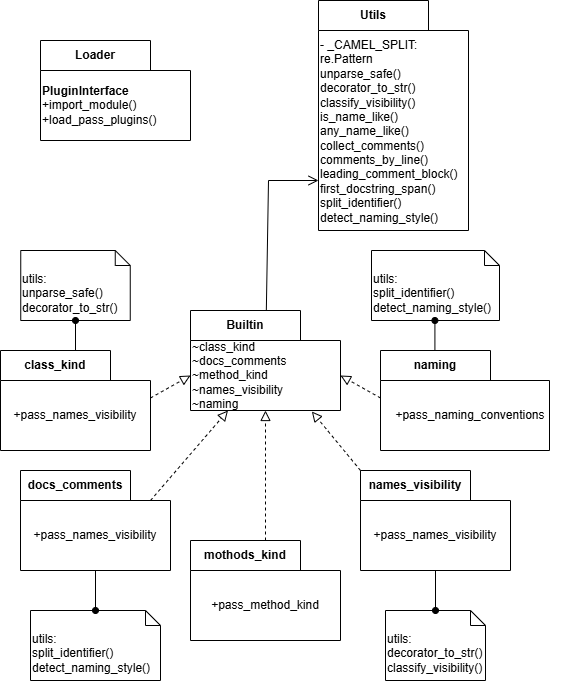

The diagram above was exported from draw.io. Its source (the exported page's mxGraphModel, read from the mxfile embedded in the PNG):
<mxGraphModel dx="654" dy="979" grid="1" gridSize="10" guides="1" tooltips="1" connect="1" arrows="1" fold="1" page="1" pageScale="1" pageWidth="573" pageHeight="707" math="0" shadow="0">
  <root>
    <mxCell id="0" />
    <mxCell id="1" parent="0" />
    <mxCell id="O8gH9AAk3ZUsTJHF-oM1-1" value="Loader" style="shape=folder;fontStyle=1;tabWidth=110;tabHeight=30;tabPosition=left;html=1;boundedLbl=1;labelInHeader=1;container=1;collapsible=0;whiteSpace=wrap;" vertex="1" parent="1">
      <mxGeometry x="52" y="50" width="150" height="100" as="geometry" />
    </mxCell>
    <mxCell id="O8gH9AAk3ZUsTJHF-oM1-2" value="&lt;b&gt;PluginInterface&lt;/b&gt;&lt;div&gt;+import_module()&lt;/div&gt;&lt;div&gt;+load_pass_plugins()&lt;/div&gt;" style="html=1;strokeColor=none;resizeWidth=1;resizeHeight=1;fillColor=none;part=1;connectable=0;allowArrows=0;deletable=0;whiteSpace=wrap;align=left;" vertex="1" parent="O8gH9AAk3ZUsTJHF-oM1-1">
      <mxGeometry width="150" height="70" relative="1" as="geometry">
        <mxPoint y="30" as="offset" />
      </mxGeometry>
    </mxCell>
    <mxCell id="0IHX7ORP-z3oBeUzZnX3-1" value="Builtin" style="shape=folder;fontStyle=1;tabWidth=110;tabHeight=30;tabPosition=left;html=1;boundedLbl=1;labelInHeader=1;container=1;collapsible=0;whiteSpace=wrap;" vertex="1" parent="1">
      <mxGeometry x="202" y="320" width="150" height="100" as="geometry" />
    </mxCell>
    <mxCell id="0IHX7ORP-z3oBeUzZnX3-2" value="~class_kind&lt;div&gt;~docs_comments&lt;/div&gt;&lt;div&gt;~method_kind&lt;/div&gt;&lt;div&gt;~names_visibility&lt;/div&gt;&lt;div&gt;~naming&lt;/div&gt;" style="html=1;strokeColor=none;resizeWidth=1;resizeHeight=1;fillColor=none;part=1;connectable=0;allowArrows=0;deletable=0;whiteSpace=wrap;align=left;" vertex="1" parent="0IHX7ORP-z3oBeUzZnX3-1">
      <mxGeometry width="150" height="70" relative="1" as="geometry">
        <mxPoint y="30" as="offset" />
      </mxGeometry>
    </mxCell>
    <mxCell id="0IHX7ORP-z3oBeUzZnX3-3" value="names_visibility" style="shape=folder;fontStyle=1;tabWidth=110;tabHeight=30;tabPosition=left;html=1;boundedLbl=1;labelInHeader=1;container=1;collapsible=0;whiteSpace=wrap;" vertex="1" parent="1">
      <mxGeometry x="372" y="480" width="150" height="100" as="geometry" />
    </mxCell>
    <mxCell id="0IHX7ORP-z3oBeUzZnX3-4" value="+pass_names_visibility" style="html=1;strokeColor=none;resizeWidth=1;resizeHeight=1;fillColor=none;part=1;connectable=0;allowArrows=0;deletable=0;whiteSpace=wrap;" vertex="1" parent="0IHX7ORP-z3oBeUzZnX3-3">
      <mxGeometry width="150" height="70" relative="1" as="geometry">
        <mxPoint y="30" as="offset" />
      </mxGeometry>
    </mxCell>
    <mxCell id="0IHX7ORP-z3oBeUzZnX3-5" value="&lt;span style=&quot;text-align: left;&quot;&gt;naming&lt;/span&gt;" style="shape=folder;fontStyle=1;tabWidth=110;tabHeight=30;tabPosition=left;html=1;boundedLbl=1;labelInHeader=1;container=1;collapsible=0;whiteSpace=wrap;" vertex="1" parent="1">
      <mxGeometry x="392" y="360" width="169" height="100" as="geometry" />
    </mxCell>
    <mxCell id="0IHX7ORP-z3oBeUzZnX3-6" value="+pass_naming_conventions" style="html=1;strokeColor=none;resizeWidth=1;resizeHeight=1;fillColor=none;part=1;connectable=0;allowArrows=0;deletable=0;whiteSpace=wrap;" vertex="1" parent="0IHX7ORP-z3oBeUzZnX3-5">
      <mxGeometry width="180.26666666666668" height="70" relative="1" as="geometry">
        <mxPoint y="30" as="offset" />
      </mxGeometry>
    </mxCell>
    <mxCell id="0IHX7ORP-z3oBeUzZnX3-7" value="&lt;span style=&quot;text-align: left;&quot;&gt;class_kind&lt;/span&gt;" style="shape=folder;fontStyle=1;tabWidth=110;tabHeight=30;tabPosition=left;html=1;boundedLbl=1;labelInHeader=1;container=1;collapsible=0;whiteSpace=wrap;" vertex="1" parent="1">
      <mxGeometry x="12" y="360" width="150" height="100" as="geometry" />
    </mxCell>
    <mxCell id="0IHX7ORP-z3oBeUzZnX3-8" value="+pass_names_visibility" style="html=1;strokeColor=none;resizeWidth=1;resizeHeight=1;fillColor=none;part=1;connectable=0;allowArrows=0;deletable=0;whiteSpace=wrap;" vertex="1" parent="0IHX7ORP-z3oBeUzZnX3-7">
      <mxGeometry width="150" height="70" relative="1" as="geometry">
        <mxPoint y="30" as="offset" />
      </mxGeometry>
    </mxCell>
    <mxCell id="0IHX7ORP-z3oBeUzZnX3-9" value="&lt;span style=&quot;text-align: left;&quot;&gt;docs_comments&lt;/span&gt;" style="shape=folder;fontStyle=1;tabWidth=110;tabHeight=30;tabPosition=left;html=1;boundedLbl=1;labelInHeader=1;container=1;collapsible=0;whiteSpace=wrap;" vertex="1" parent="1">
      <mxGeometry x="32" y="480" width="150" height="100" as="geometry" />
    </mxCell>
    <mxCell id="0IHX7ORP-z3oBeUzZnX3-10" value="+pass_names_visibility" style="html=1;strokeColor=none;resizeWidth=1;resizeHeight=1;fillColor=none;part=1;connectable=0;allowArrows=0;deletable=0;whiteSpace=wrap;" vertex="1" parent="0IHX7ORP-z3oBeUzZnX3-9">
      <mxGeometry width="150" height="70" relative="1" as="geometry">
        <mxPoint y="30" as="offset" />
      </mxGeometry>
    </mxCell>
    <mxCell id="0IHX7ORP-z3oBeUzZnX3-11" value="&lt;span style=&quot;text-align: left;&quot;&gt;mothods_kind&lt;/span&gt;" style="shape=folder;fontStyle=1;tabWidth=110;tabHeight=30;tabPosition=left;html=1;boundedLbl=1;labelInHeader=1;container=1;collapsible=0;whiteSpace=wrap;" vertex="1" parent="1">
      <mxGeometry x="202" y="550" width="150" height="100" as="geometry" />
    </mxCell>
    <mxCell id="0IHX7ORP-z3oBeUzZnX3-12" value="+pass_method_kind" style="html=1;strokeColor=none;resizeWidth=1;resizeHeight=1;fillColor=none;part=1;connectable=0;allowArrows=0;deletable=0;whiteSpace=wrap;" vertex="1" parent="0IHX7ORP-z3oBeUzZnX3-11">
      <mxGeometry width="150" height="70" relative="1" as="geometry">
        <mxPoint y="30" as="offset" />
      </mxGeometry>
    </mxCell>
    <mxCell id="0IHX7ORP-z3oBeUzZnX3-13" value="" style="endArrow=block;startArrow=none;endFill=0;startFill=0;endSize=8;html=1;verticalAlign=bottom;dashed=1;labelBackgroundColor=none;rounded=0;exitX=0.5;exitY=0;exitDx=0;exitDy=0;exitPerimeter=0;entryX=0.5;entryY=1;entryDx=0;entryDy=0;entryPerimeter=0;" edge="1" parent="1" source="0IHX7ORP-z3oBeUzZnX3-11" target="0IHX7ORP-z3oBeUzZnX3-1">
      <mxGeometry width="160" relative="1" as="geometry">
        <mxPoint x="211" y="540" as="sourcePoint" />
        <mxPoint x="371" y="540" as="targetPoint" />
      </mxGeometry>
    </mxCell>
    <mxCell id="0IHX7ORP-z3oBeUzZnX3-14" value="" style="endArrow=block;startArrow=none;endFill=0;startFill=0;endSize=8;html=1;verticalAlign=bottom;dashed=1;labelBackgroundColor=none;rounded=0;exitX=0;exitY=0;exitDx=130;exitDy=30;exitPerimeter=0;entryX=0.25;entryY=1;entryDx=0;entryDy=0;entryPerimeter=0;" edge="1" parent="1" source="0IHX7ORP-z3oBeUzZnX3-9" target="0IHX7ORP-z3oBeUzZnX3-1">
      <mxGeometry width="160" relative="1" as="geometry">
        <mxPoint x="131" y="820" as="sourcePoint" />
        <mxPoint x="131" y="690" as="targetPoint" />
      </mxGeometry>
    </mxCell>
    <mxCell id="0IHX7ORP-z3oBeUzZnX3-15" value="" style="endArrow=block;startArrow=none;endFill=0;startFill=0;endSize=8;html=1;verticalAlign=bottom;dashed=1;labelBackgroundColor=none;rounded=0;exitX=0;exitY=0;exitDx=0;exitDy=0;exitPerimeter=0;entryX=0.809;entryY=1.01;entryDx=0;entryDy=0;entryPerimeter=0;" edge="1" parent="1" source="0IHX7ORP-z3oBeUzZnX3-3" target="0IHX7ORP-z3oBeUzZnX3-1">
      <mxGeometry width="160" relative="1" as="geometry">
        <mxPoint x="91" y="730" as="sourcePoint" />
        <mxPoint x="169" y="640" as="targetPoint" />
      </mxGeometry>
    </mxCell>
    <mxCell id="0IHX7ORP-z3oBeUzZnX3-16" value="" style="endArrow=block;startArrow=none;endFill=0;startFill=0;endSize=8;html=1;verticalAlign=bottom;dashed=1;labelBackgroundColor=none;rounded=0;exitX=0;exitY=0;exitDx=150;exitDy=47.5;exitPerimeter=0;entryX=0;entryY=0;entryDx=0;entryDy=65;entryPerimeter=0;" edge="1" parent="1" source="0IHX7ORP-z3oBeUzZnX3-7" target="0IHX7ORP-z3oBeUzZnX3-1">
      <mxGeometry width="160" relative="1" as="geometry">
        <mxPoint x="68" y="680" as="sourcePoint" />
        <mxPoint x="146" y="590" as="targetPoint" />
      </mxGeometry>
    </mxCell>
    <mxCell id="0IHX7ORP-z3oBeUzZnX3-17" value="" style="endArrow=block;startArrow=none;endFill=0;startFill=0;endSize=8;html=1;verticalAlign=bottom;dashed=1;labelBackgroundColor=none;rounded=0;exitX=0;exitY=0;exitDx=0;exitDy=47.5;exitPerimeter=0;entryX=0;entryY=0;entryDx=150;entryDy=65;entryPerimeter=0;" edge="1" parent="1" source="0IHX7ORP-z3oBeUzZnX3-5" target="0IHX7ORP-z3oBeUzZnX3-1">
      <mxGeometry width="160" relative="1" as="geometry">
        <mxPoint x="111" y="730" as="sourcePoint" />
        <mxPoint x="189" y="640" as="targetPoint" />
      </mxGeometry>
    </mxCell>
    <mxCell id="0IHX7ORP-z3oBeUzZnX3-18" value="utils:&lt;div&gt;split_identifier()&lt;/div&gt;&lt;div style=&quot;&quot;&gt;detect_naming_style()&lt;/div&gt;" style="shape=note2;boundedLbl=1;whiteSpace=wrap;html=1;size=15;verticalAlign=top;align=left;" vertex="1" parent="1">
      <mxGeometry x="383" y="260" width="128" height="70" as="geometry" />
    </mxCell>
    <mxCell id="0IHX7ORP-z3oBeUzZnX3-19" value="utils:&lt;div&gt;decorator_to_str()&lt;/div&gt;&lt;div style=&quot;&quot;&gt;classify_visibility()&lt;/div&gt;" style="shape=note2;boundedLbl=1;whiteSpace=wrap;html=1;size=15;verticalAlign=top;align=left;" vertex="1" parent="1">
      <mxGeometry x="397" y="620" width="100" height="70" as="geometry" />
    </mxCell>
    <mxCell id="0IHX7ORP-z3oBeUzZnX3-20" value="utils:&lt;div&gt;unparse_safe()&lt;br&gt;&lt;div&gt;decorator_to_str()&lt;/div&gt;&lt;/div&gt;" style="shape=note2;boundedLbl=1;whiteSpace=wrap;html=1;size=15;verticalAlign=top;align=left;" vertex="1" parent="1">
      <mxGeometry x="32.25" y="260" width="109.5" height="70" as="geometry" />
    </mxCell>
    <mxCell id="0IHX7ORP-z3oBeUzZnX3-22" value="utils:&lt;div&gt;split_identifier()&lt;/div&gt;&lt;div&gt;&lt;span style=&quot;background-color: transparent; color: light-dark(rgb(0, 0, 0), rgb(255, 255, 255));&quot;&gt;detect_naming_style()&lt;/span&gt;&lt;/div&gt;" style="shape=note2;boundedLbl=1;whiteSpace=wrap;html=1;size=15;verticalAlign=top;align=left;" vertex="1" parent="1">
      <mxGeometry x="42" y="620" width="130" height="70" as="geometry" />
    </mxCell>
    <mxCell id="0IHX7ORP-z3oBeUzZnX3-23" value="" style="endArrow=none;html=1;rounded=0;align=center;verticalAlign=top;endFill=0;labelBackgroundColor=none;endSize=6;startArrow=oval;startFill=1;entryX=0.5;entryY=1;entryDx=0;entryDy=0;entryPerimeter=0;exitX=0.5;exitY=0;exitDx=0;exitDy=0;exitPerimeter=0;" edge="1" parent="1" source="0IHX7ORP-z3oBeUzZnX3-22" target="0IHX7ORP-z3oBeUzZnX3-9">
      <mxGeometry relative="1" as="geometry">
        <mxPoint x="107" y="600" as="sourcePoint" />
        <mxPoint x="360" y="510" as="targetPoint" />
      </mxGeometry>
    </mxCell>
    <mxCell id="0IHX7ORP-z3oBeUzZnX3-24" value="" style="endArrow=none;html=1;rounded=0;align=center;verticalAlign=top;endFill=0;labelBackgroundColor=none;endSize=6;startArrow=oval;startFill=1;entryX=0.5;entryY=1;entryDx=0;entryDy=0;entryPerimeter=0;exitX=0.5;exitY=0;exitDx=0;exitDy=0;exitPerimeter=0;" edge="1" parent="1" source="0IHX7ORP-z3oBeUzZnX3-19" target="0IHX7ORP-z3oBeUzZnX3-3">
      <mxGeometry relative="1" as="geometry">
        <mxPoint x="300" y="760" as="sourcePoint" />
        <mxPoint x="300" y="720" as="targetPoint" />
      </mxGeometry>
    </mxCell>
    <mxCell id="0IHX7ORP-z3oBeUzZnX3-26" value="" style="endArrow=none;html=1;rounded=0;align=center;verticalAlign=top;endFill=0;labelBackgroundColor=none;endSize=6;startArrow=oval;startFill=1;exitX=0.5;exitY=1;exitDx=0;exitDy=0;exitPerimeter=0;" edge="1" parent="1" source="0IHX7ORP-z3oBeUzZnX3-20">
      <mxGeometry relative="1" as="geometry">
        <mxPoint x="60" y="240" as="sourcePoint" />
        <mxPoint x="87" y="360" as="targetPoint" />
      </mxGeometry>
    </mxCell>
    <mxCell id="0IHX7ORP-z3oBeUzZnX3-27" value="" style="endArrow=none;html=1;rounded=0;align=center;verticalAlign=top;endFill=0;labelBackgroundColor=none;endSize=6;startArrow=oval;startFill=1;exitX=0.5;exitY=1;exitDx=0;exitDy=0;exitPerimeter=0;" edge="1" parent="1">
      <mxGeometry relative="1" as="geometry">
        <mxPoint x="446.41" y="330" as="sourcePoint" />
        <mxPoint x="446.41" y="360" as="targetPoint" />
      </mxGeometry>
    </mxCell>
    <mxCell id="0IHX7ORP-z3oBeUzZnX3-28" value="Utils" style="shape=folder;fontStyle=1;tabWidth=110;tabHeight=30;tabPosition=left;html=1;boundedLbl=1;labelInHeader=1;container=1;collapsible=0;whiteSpace=wrap;" vertex="1" parent="1">
      <mxGeometry x="330" y="10" width="150" height="230" as="geometry" />
    </mxCell>
    <mxCell id="0IHX7ORP-z3oBeUzZnX3-29" value="&lt;div&gt;- _CAMEL_SPLIT: re.Pattern&lt;/div&gt;&lt;div&gt;unparse_safe()&lt;/div&gt;&lt;div&gt;decorator_to_str()&lt;/div&gt;&lt;div&gt;classify_visibility()&lt;/div&gt;&lt;div&gt;is_name_like()&lt;/div&gt;&lt;div&gt;any_name_like()&lt;/div&gt;&lt;div&gt;collect_comments()&lt;/div&gt;&lt;div&gt;comments_by_line()&lt;/div&gt;&lt;div&gt;leading_comment_block()&lt;/div&gt;&lt;div&gt;first_docstring_span()&lt;/div&gt;&lt;div&gt;split_identifier()&lt;/div&gt;&lt;div&gt;detect_naming_style()&lt;/div&gt;" style="html=1;strokeColor=none;resizeWidth=1;resizeHeight=1;fillColor=none;part=1;connectable=0;allowArrows=0;deletable=0;whiteSpace=wrap;align=left;" vertex="1" parent="0IHX7ORP-z3oBeUzZnX3-28">
      <mxGeometry width="150" height="202.4" relative="1" as="geometry">
        <mxPoint y="30" as="offset" />
      </mxGeometry>
    </mxCell>
    <mxCell id="0IHX7ORP-z3oBeUzZnX3-32" value="" style="endArrow=open;startArrow=none;endFill=0;startFill=0;endSize=8;html=1;verticalAlign=bottom;labelBackgroundColor=none;strokeWidth=1;rounded=0;entryX=0;entryY=0;entryDx=0;entryDy=180;entryPerimeter=0;" edge="1" parent="1" source="0IHX7ORP-z3oBeUzZnX3-1" target="0IHX7ORP-z3oBeUzZnX3-28">
      <mxGeometry width="160" relative="1" as="geometry">
        <mxPoint x="200" y="350" as="sourcePoint" />
        <mxPoint x="360" y="350" as="targetPoint" />
        <Array as="points">
          <mxPoint x="280" y="190" />
        </Array>
      </mxGeometry>
    </mxCell>
  </root>
</mxGraphModel>